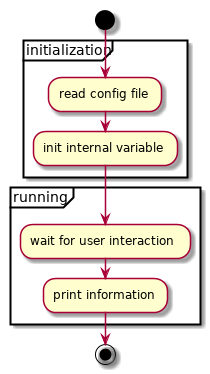

The diagram above was rendered by PlantUML. Its source (embedded in the PNG):
@startuml

start
partition initialization {
	:read config file;
	:init internal variable;
}
partition running {
	:wait for user interaction;
	:print information;
}

stop

@enduml